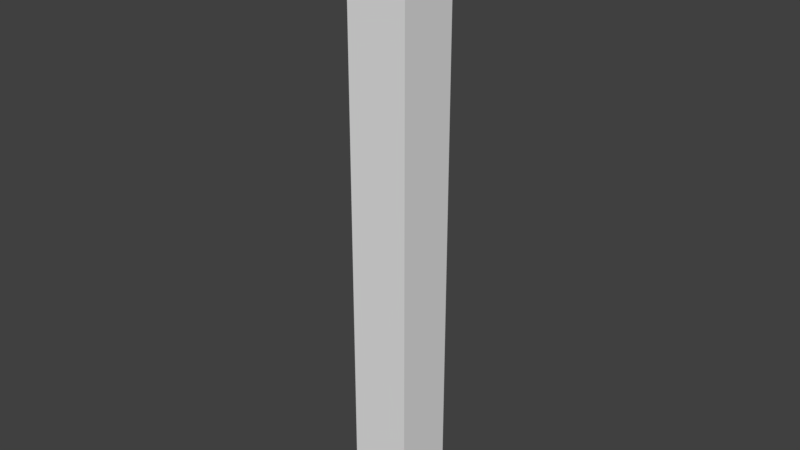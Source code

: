 # Source: Wall_Edge_Small.blend  (saved by Blender 2.79.0; exported with 4.5.12 LTS)
import bpy
from mathutils import Matrix  # noqa: F401  (used for matrix-valued properties, if any)

bpy.ops.wm.read_factory_settings(use_empty=True)
scene = bpy.context.scene
scene.name = 'Scene'

# ---- collections
col_collection_1 = bpy.data.collections.new('Collection 1'); scene.collection.children.link(col_collection_1)

# ---- world
world_world = bpy.data.worlds.new('World'); scene.world = world_world
world_world.color = (0.05088, 0.05088, 0.05088)
world_world.use_sun_shadow = False
world_world.sun_shadow_jitter_overblur = 0.0
world_world.cycles.sampling_method = 'MANUAL'

# ---- meshes
me_lod_a_wall_edge_small = bpy.data.meshes.new('LOD_A_Wall_Edge_Small')
me_lod_a_wall_edge_small.from_pydata([(0.0, 0.0, 0.0), (0.0, 2.0, 0.0), (0.2, 2.0, 0.0), (0.2, 0.0, 0.0), (0.0, 0.0, 0.2), (0.0, 2.0, 0.2), (0.2, 2.0, 0.2), (0.2, 0.0, 0.2)], [], [(1, 2, 3, 0), (5, 4, 7, 6), (3, 2, 6, 7), (1, 0, 4, 5), (0, 3, 7, 4), (2, 1, 5, 6)])
me_lod_a_wall_edge_small.use_remesh_preserve_volume = False
me_lod_a_wall_edge_small.use_remesh_preserve_attributes = False
me_lod_a_wall_edge_small.use_mirror_vertex_groups = False
me_lod_a_wall_edge_small.update()

# ---- objects
ob_lod_a_wall_edge_small = bpy.data.objects.new('LOD_A_Wall_Edge_Small', me_lod_a_wall_edge_small)

# ---- transforms, parenting, visibility, modifiers, constraints
ob_lod_a_wall_edge_small.location = (0.0, 0.0, 0.0)
ob_lod_a_wall_edge_small.rotation_euler = (1.571, -0.0, 0.0)
ob_lod_a_wall_edge_small.lineart.crease_threshold = 0.0

# ---- collection membership
col_collection_1.objects.link(ob_lod_a_wall_edge_small)

# ---- scene / render settings (as saved in the file)
scene.frame_start = 1; scene.frame_end = 250; scene.frame_set(1)
scene.render.engine = 'CYCLES'
scene.render.resolution_percentage = 50
scene.render.dither_intensity = 0.0
scene.cycles.use_denoising = False
scene.cycles.samples = 128
scene.cycles.sampling_pattern = 'TABULATED_SOBOL'
scene.cycles.use_adaptive_sampling = False
scene.cycles.use_light_tree = False
scene.cycles.blur_glossy = 0.0
scene.cycles.sample_clamp_indirect = 0.0
scene.view_settings.view_transform = 'Standard'
bpy.context.view_layer.update()

# ---- added for rendering (the .blend has no active camera and no usable light): camera, sun
cam_auto = bpy.data.cameras.new('AutoCamera')
cam_auto.lens = 50.0
cam_auto.sensor_width = 36.0
cam_auto.clip_end = 1000.0
ob_auto_camera = bpy.data.objects.new('AutoCamera', cam_auto)
scene.collection.objects.link(ob_auto_camera)
ob_auto_camera.location = (1.96886, -2.34263, 2.49509)
ob_auto_camera.rotation_euler = (1.09748, -7.21219e-08, 0.694738)
scene.camera = ob_auto_camera
light_auto_sun = bpy.data.lights.new('AutoSun', 'SUN')
light_auto_sun.energy = 3.0
light_auto_sun.angle = 0.0523599
ob_auto_sun = bpy.data.objects.new('AutoSun', light_auto_sun)
scene.collection.objects.link(ob_auto_sun)
ob_auto_sun.rotation_euler = (0.872665, 0.174533, 0.523599)
bpy.context.view_layer.update()
